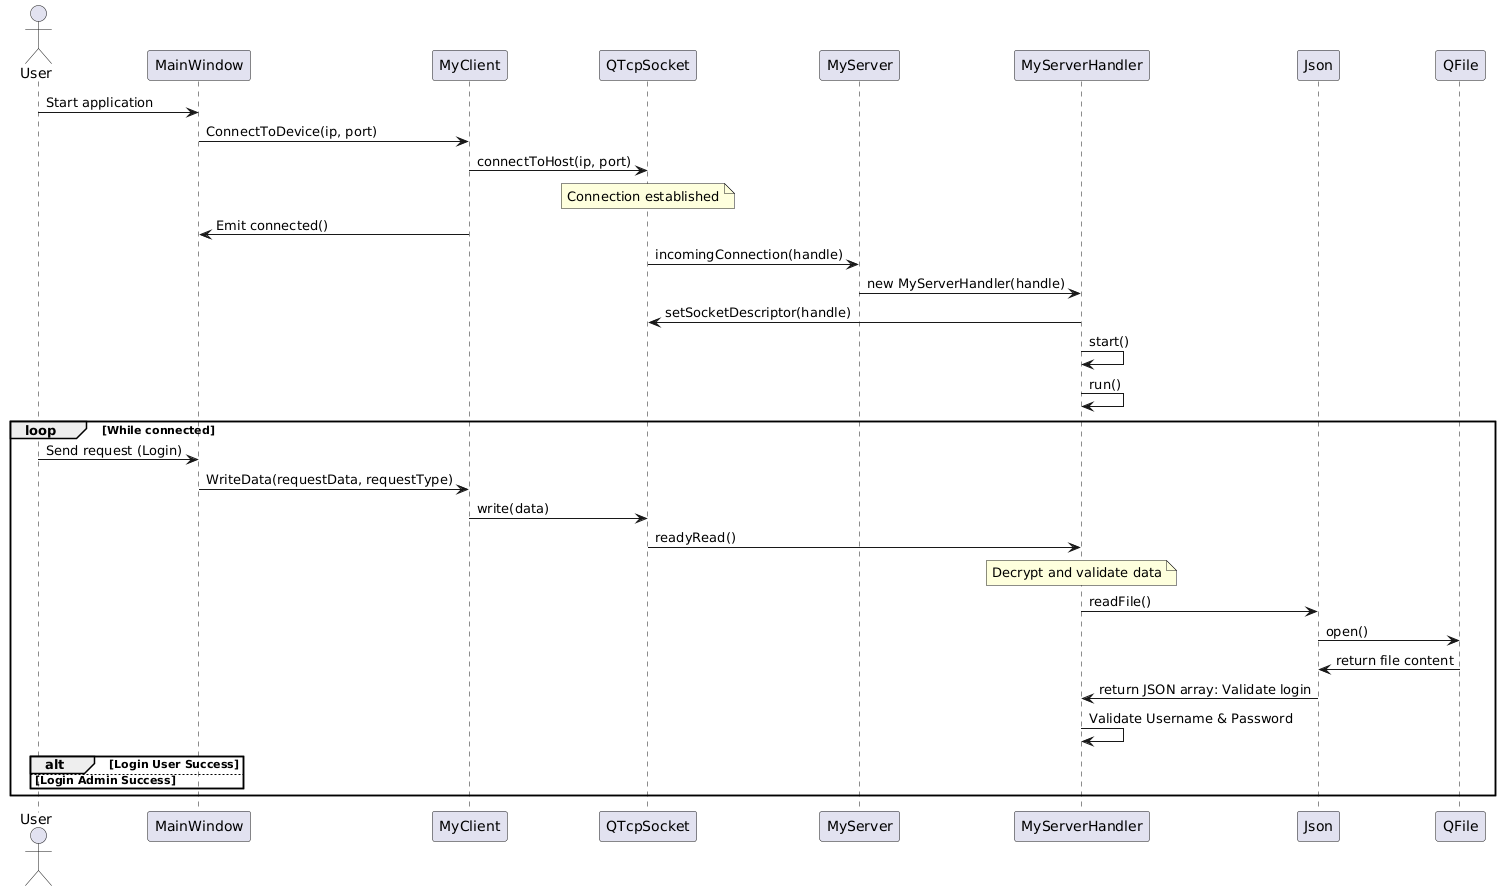

The diagram above was rendered by PlantUML. Its source (embedded in the PNG):
@startuml
actor User
participant MainWindow
participant MyClient
participant QTcpSocket
participant MyServer
participant MyServerHandler
participant Json


User -> MainWindow: Start application
MainWindow -> MyClient: ConnectToDevice(ip, port)
MyClient -> QTcpSocket: connectToHost(ip, port)

note over QTcpSocket: Connection established

MyClient -> MainWindow: Emit connected()

QTcpSocket -> MyServer: incomingConnection(handle)
MyServer -> MyServerHandler: new MyServerHandler(handle)
MyServerHandler -> QTcpSocket: setSocketDescriptor(handle)
MyServerHandler -> MyServerHandler: start()
MyServerHandler -> MyServerHandler: run()

loop While connected
    User -> MainWindow: Send request (Login)
    MainWindow -> MyClient: WriteData(requestData, requestType)
    MyClient -> QTcpSocket: write(data)
    QTcpSocket -> MyServerHandler: readyRead()

    note over MyServerHandler: Decrypt and validate data
    MyServerHandler -> Json: readFile()
    Json -> QFile: open()
    QFile -> Json: return file content
    Json -> MyServerHandler: return JSON array: Validate login
    MyServerHandler -> MyServerHandler: Validate Username & Password

    alt Login User Success
    else Login Admin Success
    end
end
@enduml